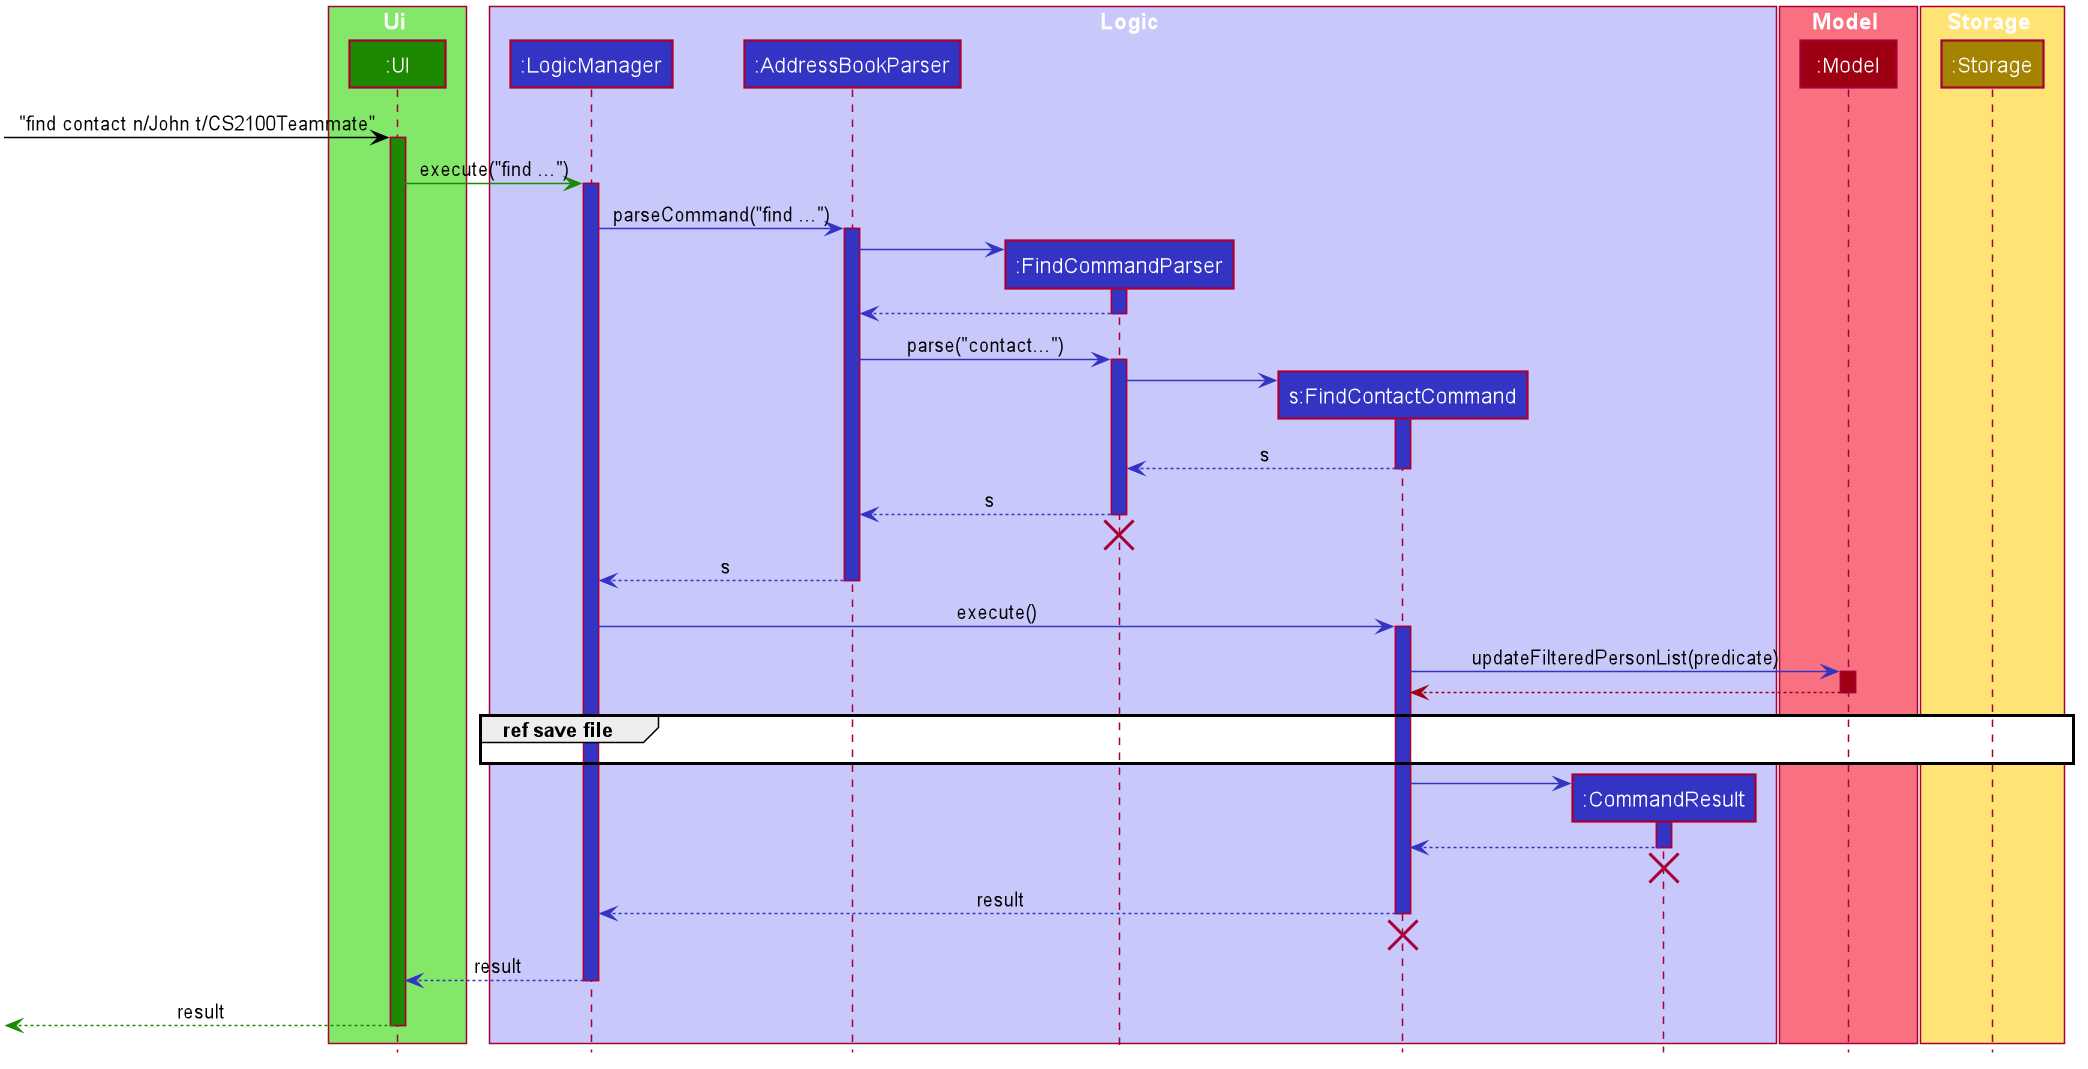

The diagram above was rendered by PlantUML. Its source (embedded in the PNG):
@startuml








skinparam BackgroundColor #FFFFFFF

skinparam Shadowing false

skinparam Class {
    FontColor #FFFFFF
    BorderThickness 1
    BorderColor #FFFFFF
    StereotypeFontColor #FFFFFF
    FontName Arial
}

skinparam Actor {
    BorderColor #000000
    Color #000000
    FontName Arial
}

skinparam Sequence {
    MessageAlign center
    BoxFontSize 15
    BoxPadding 0
    BoxFontColor #FFFFFF
    FontName Arial
}

skinparam Participant {
    FontColor #FFFFFFF
    Padding 20
}

skinparam MinClassWidth 50
skinparam ParticipantPadding 10
skinparam Shadowing false
skinparam DefaultTextAlignment center
skinparam packageStyle Rectangle

hide footbox
hide members
hide circle

box Ui #83E769
Participant ":UI" as ui #1D8900
end box

box Logic #C8C8FA
participant ":LogicManager" as LogicManager #3333C4
participant ":AddressBookParser" as AddressBookParser #3333C4
participant ":FindCommandParser" as FindCommandParser #3333C4
participant "s:FindContactCommand" as FindContactCommand #3333C4
participant ":CommandResult" as CommandResult #3333C4
end box

box Model #F97181
participant ":Model" as Model #9D0012
end box

box Storage #FFE374
Participant ":Storage" as Storage #A38300
end box

 -[#000000]> ui : "find contact n/John t/CS2100Teammate"
activate ui #1D8900

ui -[#1D8900]> LogicManager : execute("find ...")
activate LogicManager #3333C4

LogicManager -[#3333C4]> AddressBookParser : parseCommand("find ...")
activate AddressBookParser #3333C4

create FindCommandParser
AddressBookParser -[#3333C4]> FindCommandParser
activate FindCommandParser #3333C4

FindCommandParser -[#3333C4]-> AddressBookParser
deactivate FindCommandParser


AddressBookParser -[#3333C4]> FindCommandParser : parse("contact...")
activate FindCommandParser #3333C4

create FindContactCommand
FindCommandParser -[#3333C4]> FindContactCommand
activate FindContactCommand #3333C4

FindContactCommand -[#3333C4]-> FindCommandParser : s
deactivate FindContactCommand

FindCommandParser -[#3333C4]-> AddressBookParser : s
deactivate FindCommandParser

FindCommandParser -[hidden]-> AddressBookParser
destroy FindCommandParser


AddressBookParser -[#3333C4]-> LogicManager : s
deactivate AddressBookParser

LogicManager -[#3333C4]> FindContactCommand : execute()
activate FindContactCommand #3333C4

FindContactCommand -[#3333C4]> Model : updateFilteredPersonList(predicate)
activate Model #9D0012

Model -[#9D0012]-> FindContactCommand
deactivate Model

group ref save file
LogicManager -[hidden]-> Storage
end group

create CommandResult
FindContactCommand -[#3333C4]> CommandResult
activate CommandResult #3333C4

CommandResult -[#3333C4]-> FindContactCommand
deactivate CommandResult
CommandResult -[hidden]-> FindContactCommand
destroy CommandResult

FindContactCommand -[#3333C4]-> LogicManager : result
deactivate FindContactCommand

FindContactCommand -[hidden]-> FindCommandParser
destroy FindContactCommand

ui <-[#3333C4]-LogicManager : result
deactivate LogicManager

 <-[#1D8900]-ui : result
deactivate ui
@enduml